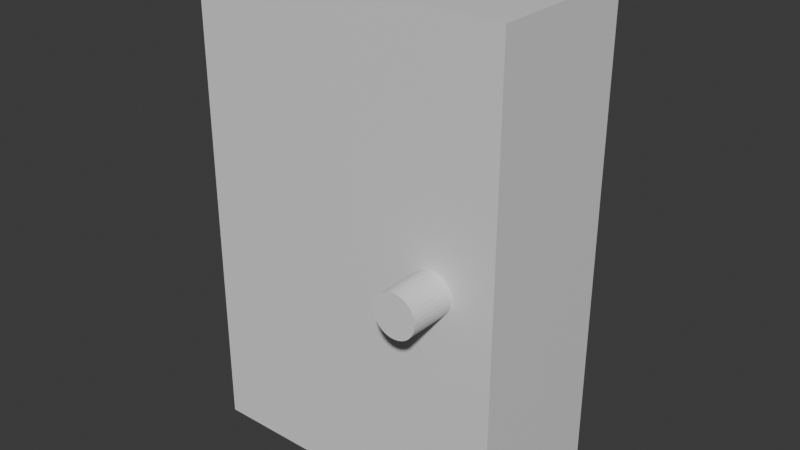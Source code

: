 # Source: door-thick.001.blend  (saved by Blender 4.5.90; exported with 4.5.12 LTS)
import bpy
from mathutils import Matrix  # noqa: F401  (used for matrix-valued properties, if any)

bpy.ops.wm.read_factory_settings(use_empty=True)
scene = bpy.context.scene
scene.name = 'Scene'

# ---- collections
col_collection = bpy.data.collections.new('Collection'); scene.collection.children.link(col_collection)

# ---- materials (node trees are filled in below, after node groups)
mat_material = bpy.data.materials.new('Material')
mat_material.alpha_threshold = 0.0
mat_material.roughness = 0.5
mat_material.line_color = (0.0, 0.0, 0.0, 1.0)

# ---- material node trees
mat_material.use_nodes = True; mat_material.node_tree.nodes.clear()
_N = mat_material.node_tree.nodes; _L = mat_material.node_tree.links
n0 = _N.new('ShaderNodeOutputMaterial'); n0.name = 'Material Output'; n0.location = (200, 100)
n1 = _N.new('ShaderNodeBsdfPrincipled'); n1.name = 'Principled BSDF'; n1.location = (-200, 100)
n1.inputs[3].default_value = 1.45
_L.new(n1.outputs[0], n0.inputs[0])
n0.is_active_output = True

# ---- world
world_world = bpy.data.worlds.new('World'); scene.world = world_world
world_world.use_nodes = True; world_world.node_tree.nodes.clear()
_N = world_world.node_tree.nodes; _L = world_world.node_tree.links
n0 = _N.new('ShaderNodeOutputWorld'); n0.name = 'World Output'; n0.location = (200, 100)
n1 = _N.new('ShaderNodeBackground'); n1.name = 'Background'; n1.location = (-200, 100)
n1.inputs[0].default_value = (0.05088, 0.05088, 0.05088, 1.0)
_L.new(n1.outputs[0], n0.inputs[0])
n0.is_active_output = True
world_world.color = (0.05088, 0.05088, 0.05088)
world_world.sun_shadow_jitter_overblur = 0.0

# ---- meshes
me_cube = bpy.data.meshes.new('Cube')
me_cube.from_pydata([(1.0, 1.0, 1.0), (1.0, 1.0, -1.0), (1.0, -1.0, 1.0), (1.0, -1.0, -1.0), (-1.0, 1.0, 1.0), (-1.0, 1.0, -1.0), (-1.0, -1.0, 1.0), (-1.0, -1.0, -1.0)], [], [(0, 4, 6, 2), (3, 2, 6, 7), (7, 6, 4, 5), (5, 1, 3, 7), (1, 0, 2, 3), (5, 4, 0, 1)])
_uv = me_cube.uv_layers.new(name='UVMap')
_uv.uv.foreach_set('vector', [0.625, 0.5, 0.875, 0.5, 0.875, 0.75, 0.625, 0.75, 0.375, 0.75, 0.625, 0.75, 0.625, 1.0, 0.375, 1.0, 0.375, 0.0, 0.625, 0.0, 0.625, 0.25, 0.375, 0.25, 0.125, 0.5, 0.375, 0.5, 0.375, 0.75, 0.125, 0.75, 0.375, 0.5, 0.625, 0.5, 0.625, 0.75, 0.375, 0.75, 0.375, 0.25, 0.625, 0.25, 0.625, 0.5, 0.375, 0.5])
me_cube.materials.append(mat_material)
me_cube.use_mirror_vertex_groups = False
me_cube.update()
me_cylinder = bpy.data.meshes.new('Cylinder')
me_cylinder.from_pydata([(0.0, 1.0, -1.0), (0.0, 1.0, 1.0), (0.1951, 0.9808, -1.0), (0.1951, 0.9808, 1.0), (0.3827, 0.9239, -1.0), (0.3827, 0.9239, 1.0), (0.5556, 0.8315, -1.0), (0.5556, 0.8315, 1.0), (0.7071, 0.7071, -1.0), (0.7071, 0.7071, 1.0), (0.8315, 0.5556, -1.0), (0.8315, 0.5556, 1.0), (0.9239, 0.3827, -1.0), (0.9239, 0.3827, 1.0), (0.9808, 0.1951, -1.0), (0.9808, 0.1951, 1.0), (1.0, 0.0, -1.0), (1.0, 0.0, 1.0), (0.9808, -0.1951, -1.0), (0.9808, -0.1951, 1.0), (0.9239, -0.3827, -1.0), (0.9239, -0.3827, 1.0), (0.8315, -0.5556, -1.0), (0.8315, -0.5556, 1.0), (0.7071, -0.7071, -1.0), (0.7071, -0.7071, 1.0), (0.5556, -0.8315, -1.0), (0.5556, -0.8315, 1.0), (0.3827, -0.9239, -1.0), (0.3827, -0.9239, 1.0), (0.1951, -0.9808, -1.0), (0.1951, -0.9808, 1.0), (0.0, -1.0, -1.0), (0.0, -1.0, 1.0), (-0.1951, -0.9808, -1.0), (-0.1951, -0.9808, 1.0), (-0.3827, -0.9239, -1.0), (-0.3827, -0.9239, 1.0), (-0.5556, -0.8315, -1.0), (-0.5556, -0.8315, 1.0), (-0.7071, -0.7071, -1.0), (-0.7071, -0.7071, 1.0), (-0.8315, -0.5556, -1.0), (-0.8315, -0.5556, 1.0), (-0.9239, -0.3827, -1.0), (-0.9239, -0.3827, 1.0), (-0.9808, -0.1951, -1.0), (-0.9808, -0.1951, 1.0), (-1.0, 0.0, -1.0), (-1.0, 0.0, 1.0), (-0.9808, 0.1951, -1.0), (-0.9808, 0.1951, 1.0), (-0.9239, 0.3827, -1.0), (-0.9239, 0.3827, 1.0), (-0.8315, 0.5556, -1.0), (-0.8315, 0.5556, 1.0), (-0.7071, 0.7071, -1.0), (-0.7071, 0.7071, 1.0), (-0.5556, 0.8315, -1.0), (-0.5556, 0.8315, 1.0), (-0.3827, 0.9239, -1.0), (-0.3827, 0.9239, 1.0), (-0.1951, 0.9808, -1.0), (-0.1951, 0.9808, 1.0)], [], [(0, 1, 3, 2), (2, 3, 5, 4), (4, 5, 7, 6), (6, 7, 9, 8), (8, 9, 11, 10), (10, 11, 13, 12), (12, 13, 15, 14), (14, 15, 17, 16), (16, 17, 19, 18), (18, 19, 21, 20), (20, 21, 23, 22), (22, 23, 25, 24), (24, 25, 27, 26), (26, 27, 29, 28), (28, 29, 31, 30), (30, 31, 33, 32), (32, 33, 35, 34), (34, 35, 37, 36), (36, 37, 39, 38), (38, 39, 41, 40), (40, 41, 43, 42), (42, 43, 45, 44), (44, 45, 47, 46), (46, 47, 49, 48), (48, 49, 51, 50), (50, 51, 53, 52), (52, 53, 55, 54), (54, 55, 57, 56), (56, 57, 59, 58), (58, 59, 61, 60), (3, 1, 63, 61, 59, 57, 55, 53, 51, 49, 47, 45, 43, 41, 39, 37, 35, 33, 31, 29, 27, 25, 23, 21, 19, 17, 15, 13, 11, 9, 7, 5), (60, 61, 63, 62), (62, 63, 1, 0), (0, 2, 4, 6, 8, 10, 12, 14, 16, 18, 20, 22, 24, 26, 28, 30, 32, 34, 36, 38, 40, 42, 44, 46, 48, 50, 52, 54, 56, 58, 60, 62)])
_uv = me_cylinder.uv_layers.new(name='UVMap')
_uv.uv.foreach_set('vector', [1.0, 0.5, 1.0, 1.0, 0.9688, 1.0, 0.9688, 0.5, 0.9688, 0.5, 0.9688, 1.0, 0.9375, 1.0, 0.9375, 0.5, 0.9375, 0.5, 0.9375, 1.0, 0.9062, 1.0, 0.9062, 0.5, 0.9062, 0.5, 0.9062, 1.0, 0.875, 1.0, 0.875, 0.5, 0.875, 0.5, 0.875, 1.0, 0.8438, 1.0, 0.8438, 0.5, 0.8438, 0.5, 0.8438, 1.0, 0.8125, 1.0, 0.8125, 0.5, 0.8125, 0.5, 0.8125, 1.0, 0.7812, 1.0, 0.7812, 0.5, 0.7812, 0.5, 0.7812, 1.0, 0.75, 1.0, 0.75, 0.5, 0.75, 0.5, 0.75, 1.0, 0.7188, 1.0, 0.7188, 0.5, 0.7188, 0.5, 0.7188, 1.0, 0.6875, 1.0, 0.6875, 0.5, 0.6875, 0.5, 0.6875, 1.0, 0.6562, 1.0, 0.6562, 0.5, 0.6562, 0.5, 0.6562, 1.0, 0.625, 1.0, 0.625, 0.5, 0.625, 0.5, 0.625, 1.0, 0.5938, 1.0, 0.5938, 0.5, 0.5938, 0.5, 0.5938, 1.0, 0.5625, 1.0, 0.5625, 0.5, 0.5625, 0.5, 0.5625, 1.0, 0.5312, 1.0, 0.5312, 0.5, 0.5312, 0.5, 0.5312, 1.0, 0.5, 1.0, 0.5, 0.5, 0.5, 0.5, 0.5, 1.0, 0.4688, 1.0, 0.4688, 0.5, 0.4688, 0.5, 0.4688, 1.0, 0.4375, 1.0, 0.4375, 0.5, 0.4375, 0.5, 0.4375, 1.0, 0.4062, 1.0, 0.4062, 0.5, 0.4062, 0.5, 0.4062, 1.0, 0.375, 1.0, 0.375, 0.5, 0.375, 0.5, 0.375, 1.0, 0.3438, 1.0, 0.3438, 0.5, 0.3438, 0.5, 0.3438, 1.0, 0.3125, 1.0, 0.3125, 0.5, 0.3125, 0.5, 0.3125, 1.0, 0.2812, 1.0, 0.2812, 0.5, 0.2812, 0.5, 0.2812, 1.0, 0.25, 1.0, 0.25, 0.5, 0.25, 0.5, 0.25, 1.0, 0.2188, 1.0, 0.2188, 0.5, 0.2188, 0.5, 0.2188, 1.0, 0.1875, 1.0, 0.1875, 0.5, 0.1875, 0.5, 0.1875, 1.0, 0.1562, 1.0, 0.1562, 0.5, 0.1562, 0.5, 0.1562, 1.0, 0.125, 1.0, 0.125, 0.5, 0.125, 0.5, 0.125, 1.0, 0.09375, 1.0, 0.09375, 0.5, 0.09375, 0.5, 0.09375, 1.0, 0.0625, 1.0, 0.0625, 0.5, 0.2968, 0.4854, 0.25, 0.49, 0.2032, 0.4854, 0.1582, 0.4717, 0.1167, 0.4496, 0.08029, 0.4197, 0.05045, 0.3833, 0.02827, 0.3418, 0.01461, 0.2968, 0.01, 0.25, 0.01461, 0.2032, 0.02827, 0.1582, 0.05045, 0.1167, 0.08029, 0.08029, 0.1167, 0.05045, 0.1582, 0.02827, 0.2032, 0.01461, 0.25, 0.01, 0.2968, 0.01461, 0.3418, 0.02827, 0.3833, 0.05045, 0.4197, 0.08029, 0.4496, 0.1167, 0.4717, 0.1582, 0.4854, 0.2032, 0.49, 0.25, 0.4854, 0.2968, 0.4717, 0.3418, 0.4496, 0.3833, 0.4197, 0.4197, 0.3833, 0.4496, 0.3418, 0.4717, 0.0625, 0.5, 0.0625, 1.0, 0.03125, 1.0, 0.03125, 0.5, 0.03125, 0.5, 0.03125, 1.0, 0.0, 1.0, 0.0, 0.5, 0.75, 0.49, 0.7968, 0.4854, 0.8418, 0.4717, 0.8833, 0.4496, 0.9197, 0.4197, 0.9496, 0.3833, 0.9717, 0.3418, 0.9854, 0.2968, 0.99, 0.25, 0.9854, 0.2032, 0.9717, 0.1582, 0.9496, 0.1167, 0.9197, 0.08029, 0.8833, 0.05045, 0.8418, 0.02827, 0.7968, 0.01461, 0.75, 0.01, 0.7032, 0.01461, 0.6582, 0.02827, 0.6167, 0.05045, 0.5803, 0.08029, 0.5504, 0.1167, 0.5283, 0.1582, 0.5146, 0.2032, 0.51, 0.25, 0.5146, 0.2968, 0.5283, 0.3418, 0.5504, 0.3833, 0.5803, 0.4197, 0.6167, 0.4496, 0.6582, 0.4717, 0.7032, 0.4854])
me_cylinder.update()

# ---- objects
ob_cube = bpy.data.objects.new('Cube', me_cube)
ob_cylinder = bpy.data.objects.new('Cylinder', me_cylinder)

# ---- transforms, parenting, visibility, modifiers, constraints
ob_cube.location = (0.0, 0.0, 0.0)
ob_cube.scale = (0.9293, 0.4523, 1.387)
ob_cube.lock_rotations_4d = False
ob_cube.empty_display_type = 'ARROWS'
ob_cube.lineart.crease_threshold = 0.0
ob_cylinder.location = (0.567, 0.0, 0.0)
ob_cylinder.rotation_euler = (1.571, -0.0, 0.0)
ob_cylinder.scale = (0.124, 0.124, 0.7256)

# ---- collection membership
col_collection.objects.link(ob_cube)
col_collection.objects.link(ob_cylinder)

# ---- scene / render settings (as saved in the file)
scene.frame_start = 1; scene.frame_end = 250; scene.frame_set(1)
scene.render.engine = 'BLENDER_EEVEE_NEXT'
bpy.context.view_layer.update()

# ---- added for rendering (the .blend has no active camera and no usable light): camera, sun
cam_auto = bpy.data.cameras.new('AutoCamera')
cam_auto.lens = 50.0
cam_auto.sensor_width = 36.0
cam_auto.clip_end = 1000.0
ob_auto_camera = bpy.data.objects.new('AutoCamera', cam_auto)
scene.collection.objects.link(ob_auto_camera)
ob_auto_camera.location = (3.36833, -4.04199, 2.69466)
ob_auto_camera.rotation_euler = (1.09748, -7.21219e-08, 0.694738)
scene.camera = ob_auto_camera
light_auto_sun = bpy.data.lights.new('AutoSun', 'SUN')
light_auto_sun.energy = 3.0
light_auto_sun.angle = 0.0523599
ob_auto_sun = bpy.data.objects.new('AutoSun', light_auto_sun)
scene.collection.objects.link(ob_auto_sun)
ob_auto_sun.rotation_euler = (0.872665, 0.174533, 0.523599)
bpy.context.view_layer.update()
